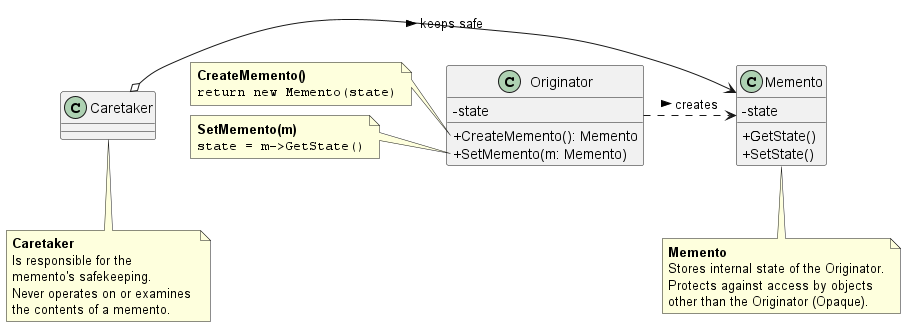

The diagram above was rendered by PlantUML. Its source (embedded in the PNG):
@startuml
skinparam classAttributeIconSize 0
skinparam maxMessageSize 150

' Define the Originator
class Originator {
  - state
  + CreateMemento(): Memento
  + SetMemento(m: Memento)
}

' Define the Memento
class Memento {
  - state
  + GetState()
  + SetState()
}

' Define the Caretaker
class Caretaker {
}

' Relationships
Originator .right.> Memento : " creates >"
Caretaker o-right-> Memento : " keeps safe >"

' Notes for logic explanation
note left of Originator::CreateMemento
  **CreateMemento()**
  ""return new Memento(state)""
end note

note left of Originator::SetMemento
  **SetMemento(m)**
  ""state = m->GetState()""
end note

note bottom of Caretaker
  **Caretaker**
  Is responsible for the 
  memento's safekeeping.
  Never operates on or examines 
  the contents of a memento.
end note

note bottom of Memento
  **Memento**
  Stores internal state of the Originator.
  Protects against access by objects 
  other than the Originator (Opaque).
end note

@enduml